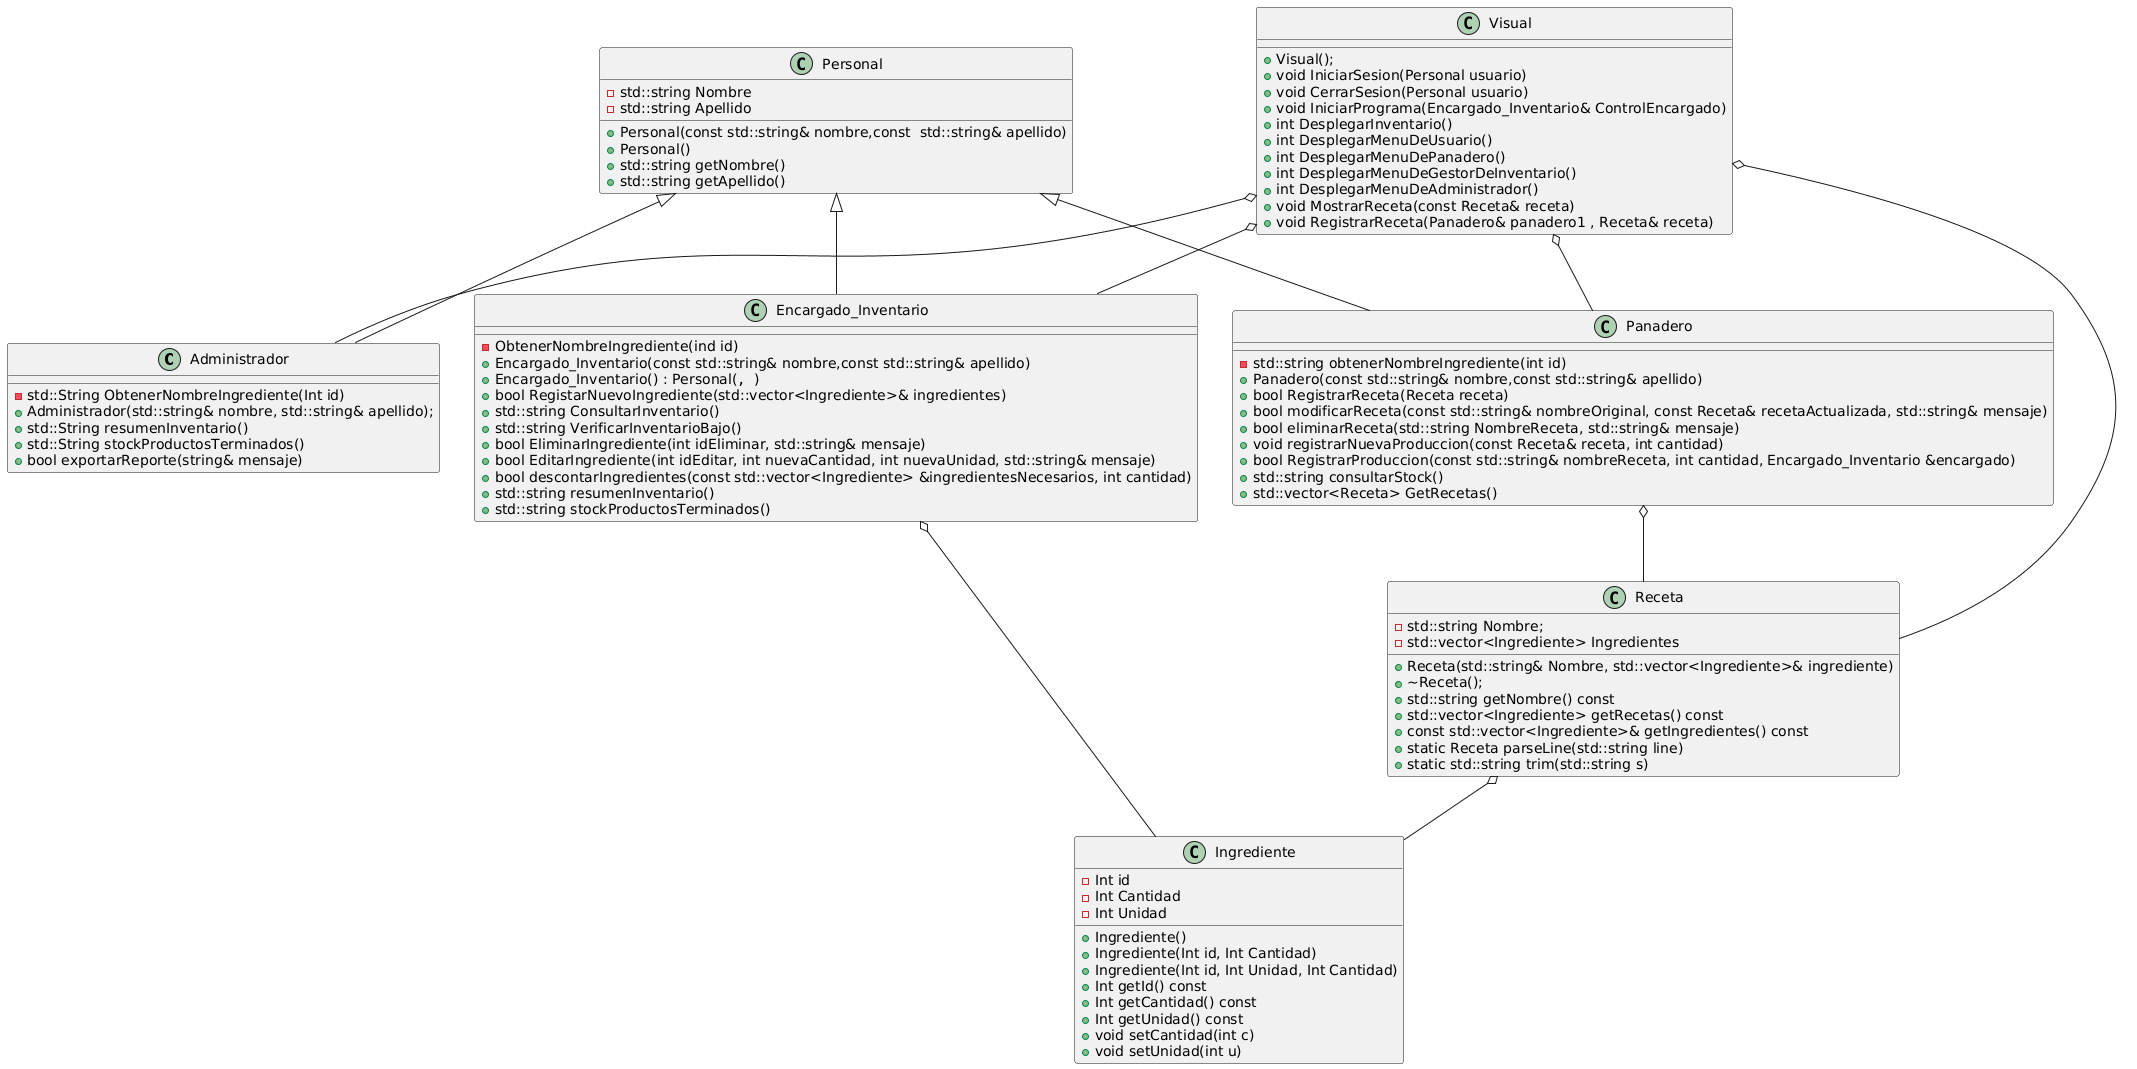

The diagram above was rendered by PlantUML. Its source (embedded in the PNG):
@startuml
class Administrador{
    -std::String ObtenerNombreIngrediente(Int id) 
    +Administrador(std::string& nombre, std::string& apellido);
    +std::String resumenInventario()
    +std::String stockProductosTerminados()
    +bool exportarReporte(string& mensaje)
}
class Ingrediente{


    -Int id
    -Int Cantidad
    -Int Unidad
    
    +Ingrediente()
    +Ingrediente(Int id, Int Cantidad)
    +Ingrediente(Int id, Int Unidad, Int Cantidad)
    +Int getId() const
    +Int getCantidad() const
    +Int getUnidad() const
    +void setCantidad(int c)
    +void setUnidad(int u) 

}
class Encargado_Inventario{

    -ObtenerNombreIngrediente(ind id)
    +Encargado_Inventario(const std::string& nombre,const std::string& apellido)
    +Encargado_Inventario() : Personal("", "")
    +bool RegistarNuevoIngrediente(std::vector<Ingrediente>& ingredientes)
    +std::string ConsultarInventario()
    +std::string VerificarInventarioBajo()
    +bool EliminarIngrediente(int idEliminar, std::string& mensaje)
    +bool EditarIngrediente(int idEditar, int nuevaCantidad, int nuevaUnidad, std::string& mensaje)
    +bool descontarIngredientes(const std::vector<Ingrediente> &ingredientesNecesarios, int cantidad)
    +std::string resumenInventario()
    +std::string stockProductosTerminados()
}



class Receta{

    -std::string Nombre;
    -std::vector<Ingrediente> Ingredientes
    +Receta(std::string& Nombre, std::vector<Ingrediente>& ingrediente)
    +~Receta();
    +std::string getNombre() const
    +std::vector<Ingrediente> getRecetas() const
    +const std::vector<Ingrediente>& getIngredientes() const
    +static Receta parseLine(std::string line)
    +static std::string trim(std::string s)
    

}

class Visual{

    +Visual();
    +void IniciarSesion(Personal usuario)
    +void CerrarSesion(Personal usuario)
    +void IniciarPrograma(Encargado_Inventario& ControlEncargado)
    +int DesplegarInventario()
    +int DesplegarMenuDeUsuario()
    +int DesplegarMenuDePanadero()
    +int DesplegarMenuDeGestorDeInventario()
    +int DesplegarMenuDeAdministrador()
    +void MostrarReceta(const Receta& receta)
    +void RegistrarReceta(Panadero& panadero1 , Receta& receta)
    }
    
class Personal{

    -std::string Nombre
    -std::string Apellido
    
    +Personal(const std::string& nombre,const  std::string& apellido)
    +Personal()
    +std::string getNombre()
    +std::string getApellido()

}

class Panadero{

    -std::string obtenerNombreIngrediente(int id)
    +Panadero(const std::string& nombre,const std::string& apellido)
    +bool RegistrarReceta(Receta receta)
    +bool modificarReceta(const std::string& nombreOriginal, const Receta& recetaActualizada, std::string& mensaje)
    +bool eliminarReceta(std::string NombreReceta, std::string& mensaje)
    +void registrarNuevaProduccion(const Receta& receta, int cantidad)
    +bool RegistrarProduccion(const std::string& nombreReceta, int cantidad, Encargado_Inventario &encargado)
    +std::string consultarStock()
    +std::vector<Receta> GetRecetas()




}
Visual o-- Panadero
Visual o-- Receta
Visual o-- Administrador
Visual o-- Encargado_Inventario
Personal <|-- Panadero
Personal <|-- Administrador
Personal <|-- Encargado_Inventario
Receta o-- Ingrediente
Panadero o-- Receta
Encargado_Inventario o-- Ingrediente
@enduml